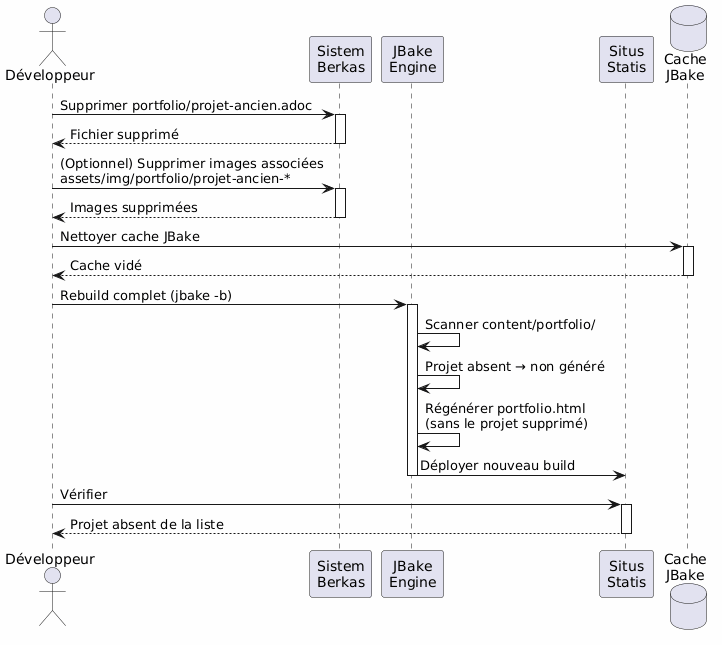

The diagram above was rendered by PlantUML. Its source (embedded in the PNG):
@startuml
skinparam backgroundColor #FEFEFE
actor Développeur as dev
participant "Sistem\nBerkas" as fs
participant "JBake\nEngine" as jbake
participant "Situs\nStatis" as site
database "Cache\nJBake" as cache

dev -> fs : Supprimer portfolio/projet-ancien.adoc
activate fs
fs --> dev : Fichier supprimé
deactivate fs

dev -> fs : (Optionnel) Supprimer images associées\nassets/img/portfolio/projet-ancien-*
activate fs
fs --> dev : Images supprimées
deactivate fs

dev -> cache : Nettoyer cache JBake
activate cache
cache --> dev : Cache vidé
deactivate cache

dev -> jbake : Rebuild complet (jbake -b)
activate jbake
jbake -> jbake : Scanner content/portfolio/
jbake -> jbake : Projet absent → non généré
jbake -> jbake : Régénérer portfolio.html\n(sans le projet supprimé)
jbake -> site : Déployer nouveau build
deactivate jbake

dev -> site : Vérifier
activate site
site --> dev : Projet absent de la liste
deactivate site
@enduml